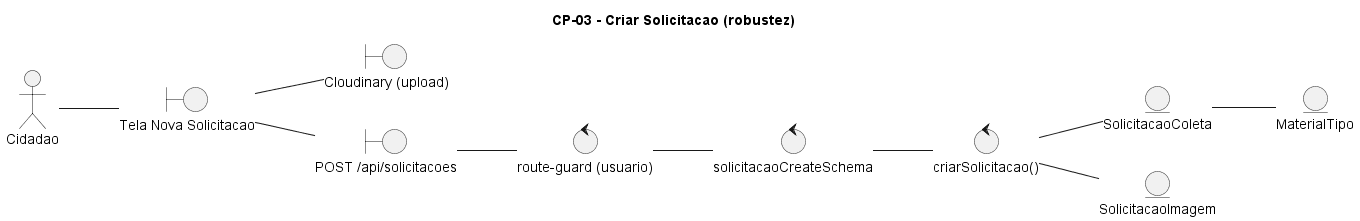

The diagram above was rendered by PlantUML. Its source (embedded in the PNG):
@startuml CP-03-criar-solicitacao
title CP-03 - Criar Solicitacao (robustez)
left to right direction
actor "Cidadao" as ator
boundary "Tela Nova Solicitacao" as b1
boundary "Cloudinary (upload)" as b2
boundary "POST /api/solicitacoes" as b3
control "route-guard (usuario)" as c0
control "solicitacaoCreateSchema" as c1
control "criarSolicitacao()" as c2
entity "SolicitacaoColeta" as e1
entity "SolicitacaoImagem" as e2
entity "MaterialTipo" as e3

ator -- b1
b1 -- b2
b1 -- b3
b3 -- c0
c0 -- c1
c1 -- c2
c2 -- e1
c2 -- e2
e1 -- e3
@enduml